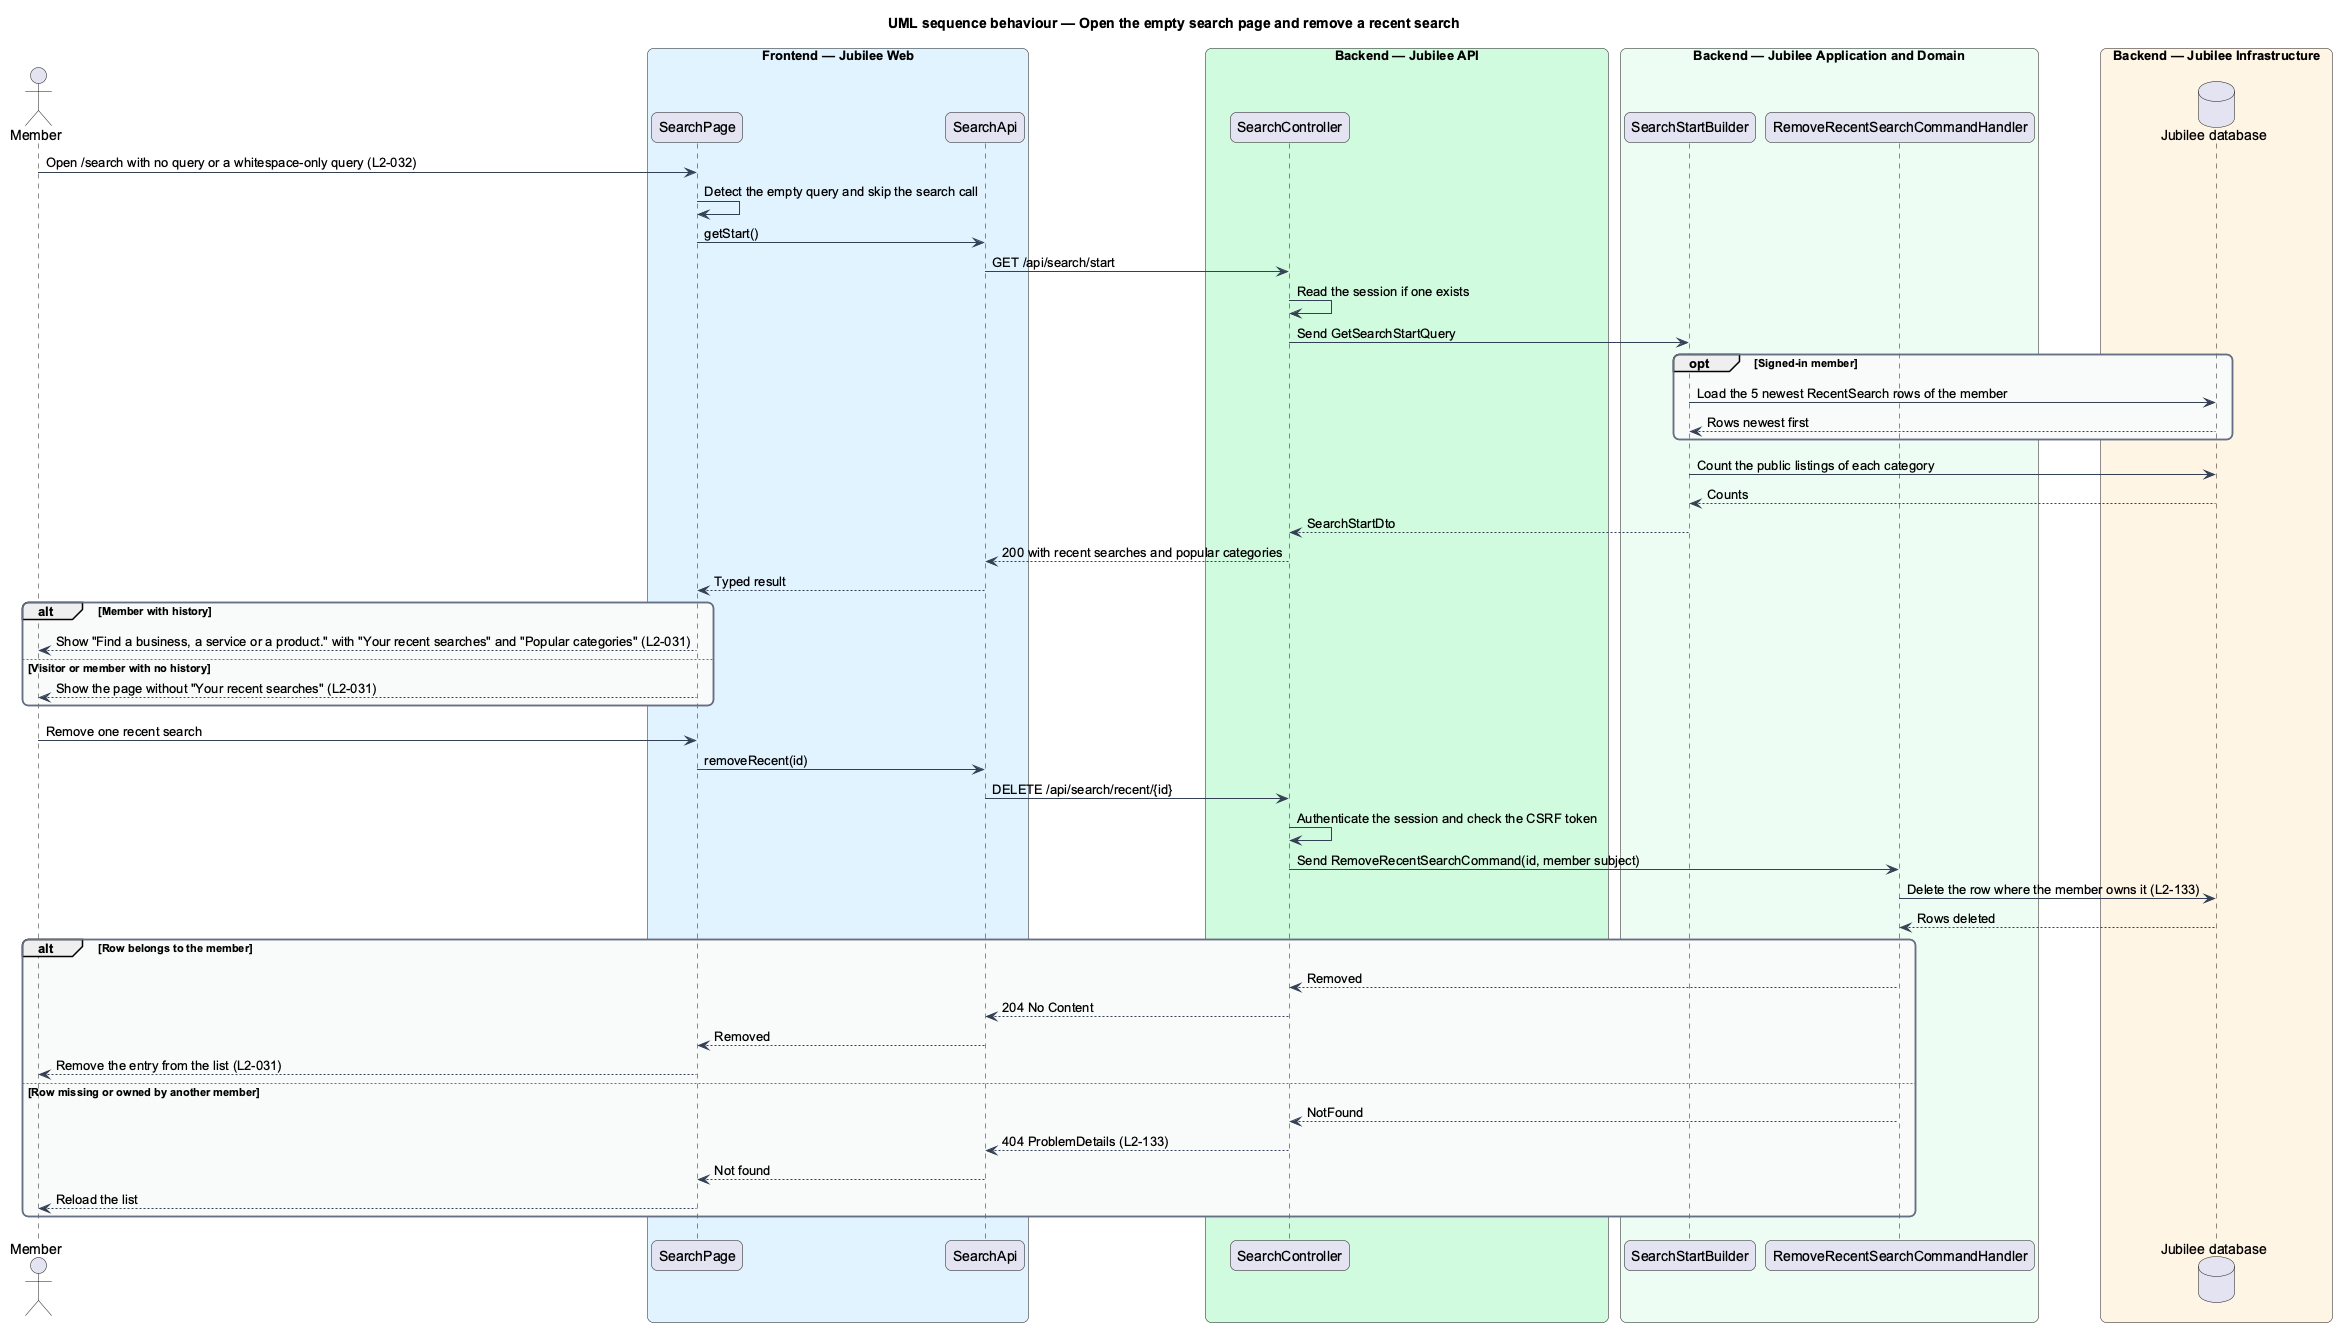

The diagram above was rendered by PlantUML. Its source (embedded in the PNG):
@startuml
title UML sequence behaviour — Open the empty search page and remove a recent search
skinparam backgroundColor #FFFFFF
skinparam shadowing false
skinparam roundcorner 12
skinparam defaultFontName Arial
skinparam ArrowColor #344054
skinparam rectangle {
  BorderColor #344054
  FontColor #101828
}
skinparam package {
  BorderColor #667085
  FontColor #101828
  BackgroundColor #F9FAFB
}
actor "Member" as actor
box "Frontend — Jubilee Web" #E0F2FE
  participant "SearchPage" as page
  participant "SearchApi" as client
end box
box "Backend — Jubilee API" #D1FADF
  participant "SearchController" as controller
end box
box "Backend — Jubilee Application and Domain" #ECFDF3
  participant "SearchStartBuilder" as start
  participant "RemoveRecentSearchCommandHandler" as recent
end box
box "Backend — Jubilee Infrastructure" #FFF4E5
  database "Jubilee database" as db
end box
actor -> page : Open /search with no query or a whitespace-only query (L2-032)
page -> page : Detect the empty query and skip the search call
page -> client : getStart()
client -> controller : GET /api/search/start
controller -> controller : Read the session if one exists
controller -> start : Send GetSearchStartQuery
opt Signed-in member
  start -> db : Load the 5 newest RecentSearch rows of the member
  db --> start : Rows newest first
end
start -> db : Count the public listings of each category
db --> start : Counts
start --> controller : SearchStartDto
controller --> client : 200 with recent searches and popular categories
client --> page : Typed result
alt Member with history
  page --> actor : Show "Find a business, a service or a product." with "Your recent searches" and "Popular categories" (L2-031)
else Visitor or member with no history
  page --> actor : Show the page without "Your recent searches" (L2-031)
end
actor -> page : Remove one recent search
page -> client : removeRecent(id)
client -> controller : DELETE /api/search/recent/{id}
controller -> controller : Authenticate the session and check the CSRF token
controller -> recent : Send RemoveRecentSearchCommand(id, member subject)
recent -> db : Delete the row where the member owns it (L2-133)
db --> recent : Rows deleted
alt Row belongs to the member
  recent --> controller : Removed
  controller --> client : 204 No Content
  client --> page : Removed
  page --> actor : Remove the entry from the list (L2-031)
else Row missing or owned by another member
  recent --> controller : NotFound
  controller --> client : 404 ProblemDetails (L2-133)
  client --> page : Not found
  page --> actor : Reload the list
end
@enduml